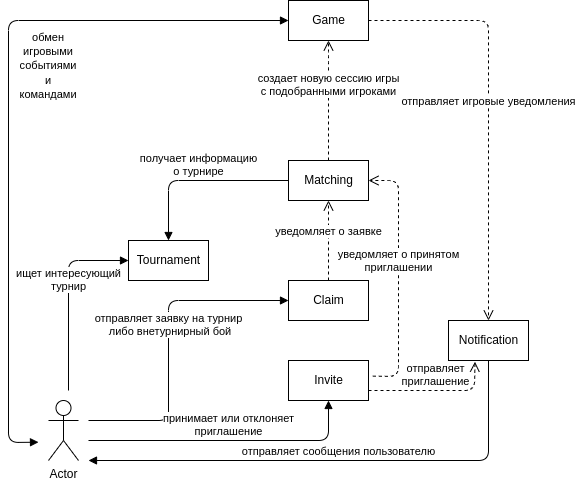

The diagram above was exported from draw.io. Its source (the exported page's mxGraphModel, read from the mxfile embedded in the PNG):
<mxGraphModel dx="995" dy="532" grid="1" gridSize="10" guides="1" tooltips="1" connect="1" arrows="1" fold="1" page="1" pageScale="1" pageWidth="1600" pageHeight="1200" math="0" shadow="0">
  <root>
    <mxCell id="0" />
    <mxCell id="1" parent="0" />
    <mxCell id="4" value="Game" style="html=1;" parent="1" vertex="1">
      <mxGeometry x="440" y="80" width="80" height="40" as="geometry" />
    </mxCell>
    <mxCell id="5" value="Tournament" style="html=1;" parent="1" vertex="1">
      <mxGeometry x="280" y="320" width="80" height="40" as="geometry" />
    </mxCell>
    <mxCell id="9" value="Actor" style="shape=umlActor;verticalLabelPosition=bottom;verticalAlign=top;html=1;" parent="1" vertex="1">
      <mxGeometry x="200" y="480" width="30" height="60" as="geometry" />
    </mxCell>
    <mxCell id="10" value="Claim" style="html=1;" parent="1" vertex="1">
      <mxGeometry x="440" y="360" width="80" height="40" as="geometry" />
    </mxCell>
    <mxCell id="14" value="ищет интересующий &lt;br&gt;турнир" style="html=1;verticalAlign=bottom;endArrow=block;entryX=0;entryY=0.5;entryDx=0;entryDy=0;" parent="1" target="5" edge="1">
      <mxGeometry width="80" relative="1" as="geometry">
        <mxPoint x="220" y="470" as="sourcePoint" />
        <mxPoint x="660" y="600" as="targetPoint" />
        <Array as="points">
          <mxPoint x="220" y="340" />
        </Array>
      </mxGeometry>
    </mxCell>
    <mxCell id="15" value="отправляет заявку на турнир&lt;br&gt;&amp;nbsp;либо внетурнирный бой" style="html=1;verticalAlign=bottom;endArrow=block;entryX=0;entryY=0.5;entryDx=0;entryDy=0;" parent="1" target="10" edge="1">
      <mxGeometry width="80" relative="1" as="geometry">
        <mxPoint x="240" y="500" as="sourcePoint" />
        <mxPoint x="660" y="600" as="targetPoint" />
        <mxPoint as="offset" />
        <Array as="points">
          <mxPoint x="320" y="500" />
          <mxPoint x="320" y="380" />
        </Array>
      </mxGeometry>
    </mxCell>
    <mxCell id="16" value="Matching" style="html=1;" parent="1" vertex="1">
      <mxGeometry x="440" y="240" width="80" height="40" as="geometry" />
    </mxCell>
    <mxCell id="17" value="уведомляет о заявке" style="html=1;verticalAlign=bottom;endArrow=open;dashed=1;endSize=8;exitX=0.5;exitY=0;exitDx=0;exitDy=0;entryX=0.5;entryY=1;entryDx=0;entryDy=0;" parent="1" source="10" target="16" edge="1">
      <mxGeometry relative="1" as="geometry">
        <mxPoint x="580" y="630" as="sourcePoint" />
        <mxPoint x="680" y="630" as="targetPoint" />
        <mxPoint as="offset" />
      </mxGeometry>
    </mxCell>
    <mxCell id="18" value="получает информацию &lt;br&gt;о турнире" style="html=1;verticalAlign=bottom;endArrow=block;exitX=0;exitY=0.5;exitDx=0;exitDy=0;entryX=0.5;entryY=0;entryDx=0;entryDy=0;" parent="1" source="16" target="5" edge="1">
      <mxGeometry x="0.0038" width="80" relative="1" as="geometry">
        <mxPoint x="580" y="600" as="sourcePoint" />
        <mxPoint x="660" y="600" as="targetPoint" />
        <mxPoint as="offset" />
        <Array as="points">
          <mxPoint x="320" y="260" />
        </Array>
      </mxGeometry>
    </mxCell>
    <mxCell id="19" value="создает новую сессию игры &lt;br&gt;с подобранными игроками" style="html=1;verticalAlign=bottom;endArrow=open;dashed=1;endSize=8;exitX=0.5;exitY=0;exitDx=0;exitDy=0;entryX=0.5;entryY=1;entryDx=0;entryDy=0;" parent="1" source="16" target="4" edge="1">
      <mxGeometry relative="1" as="geometry">
        <mxPoint x="580" y="630" as="sourcePoint" />
        <mxPoint x="680" y="630" as="targetPoint" />
        <mxPoint as="offset" />
        <Array as="points">
          <mxPoint x="480" y="140" />
        </Array>
      </mxGeometry>
    </mxCell>
    <mxCell id="22" value="Invite" style="html=1;" parent="1" vertex="1">
      <mxGeometry x="440" y="440" width="80" height="40" as="geometry" />
    </mxCell>
    <mxCell id="23" value="Notification" style="html=1;" parent="1" vertex="1">
      <mxGeometry x="600" y="400" width="80" height="40" as="geometry" />
    </mxCell>
    <mxCell id="24" value="принимает или отклоняет &lt;br&gt;приглашение" style="html=1;verticalAlign=bottom;endArrow=block;entryX=0.5;entryY=1;entryDx=0;entryDy=0;" parent="1" target="22" edge="1">
      <mxGeometry width="80" relative="1" as="geometry">
        <mxPoint x="240" y="520" as="sourcePoint" />
        <mxPoint x="760" y="530" as="targetPoint" />
        <mxPoint as="offset" />
        <Array as="points">
          <mxPoint x="480" y="520" />
        </Array>
      </mxGeometry>
    </mxCell>
    <mxCell id="25" value="уведомляет о принятом &lt;br&gt;приглашении" style="html=1;verticalAlign=bottom;endArrow=open;dashed=1;endSize=8;exitX=1.054;exitY=0.391;exitDx=0;exitDy=0;exitPerimeter=0;entryX=1;entryY=0.5;entryDx=0;entryDy=0;" parent="1" source="22" target="16" edge="1">
      <mxGeometry x="-0.0026" relative="1" as="geometry">
        <mxPoint x="690" y="500" as="sourcePoint" />
        <mxPoint x="760" y="500" as="targetPoint" />
        <mxPoint as="offset" />
        <Array as="points">
          <mxPoint x="550" y="456" />
          <mxPoint x="550" y="260" />
        </Array>
      </mxGeometry>
    </mxCell>
    <mxCell id="26" value="отправляет &lt;br&gt;приглашение" style="html=1;verticalAlign=bottom;endArrow=open;dashed=1;endSize=8;exitX=1;exitY=0.75;exitDx=0;exitDy=0;entryX=0.331;entryY=1.031;entryDx=0;entryDy=0;entryPerimeter=0;" parent="1" source="22" target="23" edge="1">
      <mxGeometry relative="1" as="geometry">
        <mxPoint x="690" y="500" as="sourcePoint" />
        <mxPoint x="760" y="500" as="targetPoint" />
        <mxPoint as="offset" />
        <Array as="points">
          <mxPoint x="626" y="470" />
        </Array>
      </mxGeometry>
    </mxCell>
    <mxCell id="27" value="отправляет игровые уведомления" style="html=1;verticalAlign=bottom;endArrow=open;dashed=1;endSize=8;exitX=1;exitY=0.5;exitDx=0;exitDy=0;entryX=0.5;entryY=0;entryDx=0;entryDy=0;" parent="1" source="4" target="23" edge="1">
      <mxGeometry x="0.0016" relative="1" as="geometry">
        <mxPoint x="690" y="500" as="sourcePoint" />
        <mxPoint x="760" y="500" as="targetPoint" />
        <mxPoint as="offset" />
        <Array as="points">
          <mxPoint x="640" y="100" />
        </Array>
      </mxGeometry>
    </mxCell>
    <mxCell id="30" value="отправляет сообщения пользователю" style="html=1;verticalAlign=bottom;endArrow=block;exitX=0.5;exitY=1;exitDx=0;exitDy=0;" parent="1" source="23" edge="1">
      <mxGeometry width="80" relative="1" as="geometry">
        <mxPoint x="690" y="530" as="sourcePoint" />
        <mxPoint x="240" y="540" as="targetPoint" />
        <mxPoint as="offset" />
        <Array as="points">
          <mxPoint x="640" y="540" />
        </Array>
      </mxGeometry>
    </mxCell>
    <mxCell id="33" value="" style="endArrow=block;startArrow=block;endFill=1;startFill=1;html=1;entryX=0;entryY=0.5;entryDx=0;entryDy=0;" parent="1" target="4" edge="1">
      <mxGeometry width="160" relative="1" as="geometry">
        <mxPoint x="190" y="521.7142857142857" as="sourcePoint" />
        <mxPoint x="90" y="510" as="targetPoint" />
        <Array as="points">
          <mxPoint x="160" y="522" />
          <mxPoint x="160" y="100" />
        </Array>
      </mxGeometry>
    </mxCell>
    <mxCell id="36" value="&lt;font style=&quot;font-size: 11px;&quot;&gt;обмен игровыми событиями и командами&lt;/font&gt;" style="text;html=1;strokeColor=none;fillColor=none;align=center;verticalAlign=middle;whiteSpace=wrap;rounded=0;" parent="1" vertex="1">
      <mxGeometry x="170" y="130" width="60" height="30" as="geometry" />
    </mxCell>
  </root>
</mxGraphModel>